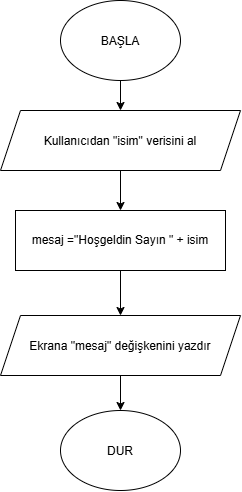

The diagram above was exported from draw.io. Its source (the exported page's mxGraphModel, read from the mxfile embedded in the PNG):
<mxGraphModel dx="1704" dy="936" grid="1" gridSize="10" guides="1" tooltips="1" connect="1" arrows="1" fold="1" page="1" pageScale="1" pageWidth="827" pageHeight="1169" math="0" shadow="0">
  <root>
    <mxCell id="0" />
    <mxCell id="1" parent="0" />
    <mxCell id="txYOStND-JpPSKv1MwuY-8" edge="1" parent="1" source="txYOStND-JpPSKv1MwuY-1" style="edgeStyle=orthogonalEdgeStyle;rounded=0;orthogonalLoop=1;jettySize=auto;html=1;exitX=0.5;exitY=1;exitDx=0;exitDy=0;" target="txYOStND-JpPSKv1MwuY-3">
      <mxGeometry relative="1" as="geometry" />
    </mxCell>
    <mxCell id="txYOStND-JpPSKv1MwuY-1" parent="1" style="ellipse;whiteSpace=wrap;html=1;shapeInside=1;" value="BAŞLA" vertex="1">
      <mxGeometry height="80" width="120" x="120" y="50" as="geometry" />
    </mxCell>
    <mxCell id="txYOStND-JpPSKv1MwuY-2" parent="1" style="ellipse;whiteSpace=wrap;html=1;shapeInside=1;" value="DUR" vertex="1">
      <mxGeometry height="80" width="120" x="120" y="460" as="geometry" />
    </mxCell>
    <mxCell id="txYOStND-JpPSKv1MwuY-9" edge="1" parent="1" source="txYOStND-JpPSKv1MwuY-3" style="edgeStyle=orthogonalEdgeStyle;rounded=0;orthogonalLoop=1;jettySize=auto;html=1;exitX=0.5;exitY=1;exitDx=0;exitDy=0;entryX=0.5;entryY=0;entryDx=0;entryDy=0;" target="txYOStND-JpPSKv1MwuY-5">
      <mxGeometry relative="1" as="geometry" />
    </mxCell>
    <mxCell id="txYOStND-JpPSKv1MwuY-3" parent="1" style="shape=parallelogram;perimeter=parallelogramPerimeter;whiteSpace=wrap;html=1;shapeInside=1;fixedSize=1;" value="Kullanıcıdan &quot;isim&quot; verisini al" vertex="1">
      <mxGeometry height="60" width="240" x="60" y="160" as="geometry" />
    </mxCell>
    <mxCell id="txYOStND-JpPSKv1MwuY-11" edge="1" parent="1" source="txYOStND-JpPSKv1MwuY-4" style="edgeStyle=orthogonalEdgeStyle;rounded=0;orthogonalLoop=1;jettySize=auto;html=1;exitX=0.5;exitY=1;exitDx=0;exitDy=0;entryX=0.5;entryY=0;entryDx=0;entryDy=0;" target="txYOStND-JpPSKv1MwuY-2">
      <mxGeometry relative="1" as="geometry" />
    </mxCell>
    <mxCell id="txYOStND-JpPSKv1MwuY-4" parent="1" style="shape=parallelogram;perimeter=parallelogramPerimeter;whiteSpace=wrap;html=1;shapeInside=1;fixedSize=1;" value="Ekrana &quot;mesaj&quot; değişkenini yazdır" vertex="1">
      <mxGeometry height="60" width="240" x="60" y="365" as="geometry" />
    </mxCell>
    <mxCell id="txYOStND-JpPSKv1MwuY-10" edge="1" parent="1" source="txYOStND-JpPSKv1MwuY-5" style="edgeStyle=orthogonalEdgeStyle;rounded=0;orthogonalLoop=1;jettySize=auto;html=1;exitX=0.5;exitY=1;exitDx=0;exitDy=0;entryX=0.5;entryY=0;entryDx=0;entryDy=0;" target="txYOStND-JpPSKv1MwuY-4">
      <mxGeometry relative="1" as="geometry" />
    </mxCell>
    <mxCell id="txYOStND-JpPSKv1MwuY-5" parent="1" style="rounded=0;whiteSpace=wrap;html=1;" value="mesaj =&quot;Hoşgeldin Sayın &quot; + isim" vertex="1">
      <mxGeometry height="60" width="210" x="75" y="260" as="geometry" />
    </mxCell>
  </root>
</mxGraphModel>